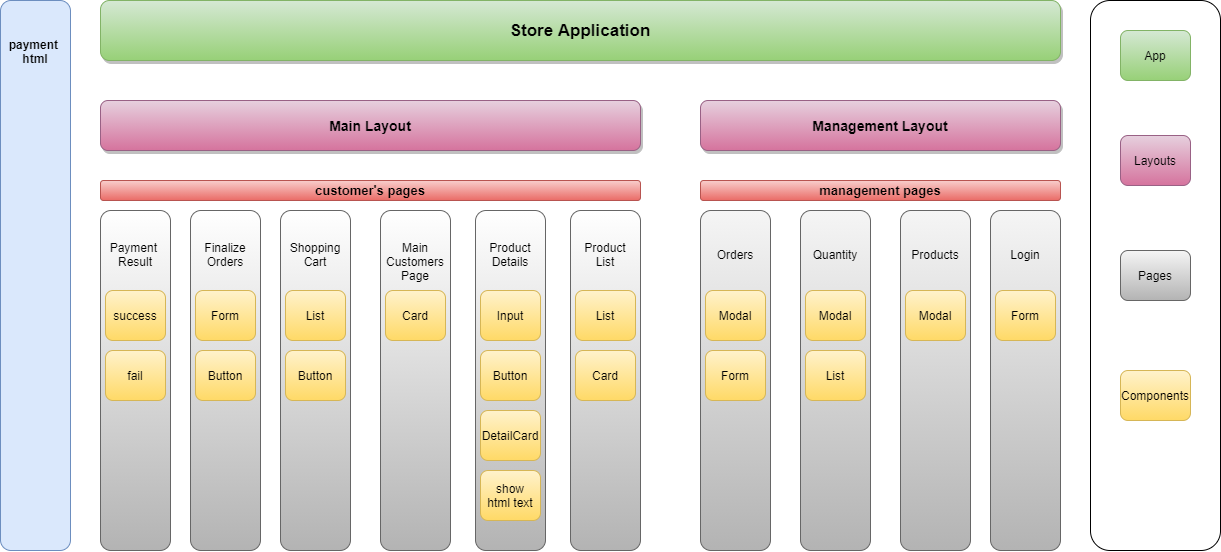

The diagram above was exported from draw.io. Its source (the exported page's mxGraphModel, read from the mxfile embedded in the PNG):
<mxGraphModel dx="2577" dy="1994" grid="1" gridSize="10" guides="1" tooltips="1" connect="1" arrows="1" fold="1" page="1" pageScale="1" pageWidth="850" pageHeight="1100" math="0" shadow="0">
  <root>
    <mxCell id="0" />
    <mxCell id="1" parent="0" />
    <mxCell id="a6WiqBDDdLuOBeCGu74I-1" value="&lt;b&gt;&lt;font style=&quot;font-size: 17px&quot;&gt;Store Application&lt;/font&gt;&lt;/b&gt;" style="rounded=1;whiteSpace=wrap;html=1;fillColor=#d5e8d4;strokeColor=#82b366;gradientColor=#97d077;shadow=1;" parent="1" vertex="1">
      <mxGeometry x="-230" y="-20" width="960" height="60" as="geometry" />
    </mxCell>
    <mxCell id="a6WiqBDDdLuOBeCGu74I-2" value="&lt;b&gt;&lt;font style=&quot;font-size: 13px&quot;&gt;customer's pages&lt;/font&gt;&lt;/b&gt;" style="rounded=1;whiteSpace=wrap;html=1;fillColor=#f8cecc;strokeColor=#b85450;gradientColor=#ea6b66;" parent="1" vertex="1">
      <mxGeometry x="-230" y="160" width="540" height="20" as="geometry" />
    </mxCell>
    <mxCell id="a6WiqBDDdLuOBeCGu74I-3" value="&lt;b&gt;&lt;font style=&quot;font-size: 13px&quot;&gt;management pages&lt;/font&gt;&lt;/b&gt;" style="rounded=1;whiteSpace=wrap;html=1;fillColor=#f8cecc;strokeColor=#b85450;gradientColor=#ea6b66;" parent="1" vertex="1">
      <mxGeometry x="370" y="160" width="360" height="20" as="geometry" />
    </mxCell>
    <mxCell id="a6WiqBDDdLuOBeCGu74I-10" value="Finalize&lt;br&gt;Orders&lt;br&gt;&lt;br&gt;&lt;br&gt;&lt;br&gt;&lt;br&gt;&lt;br&gt;&lt;br&gt;&lt;br&gt;&lt;br&gt;&lt;br&gt;&lt;br&gt;&lt;br&gt;&lt;br&gt;&lt;br&gt;&lt;br&gt;&lt;br&gt;&lt;br&gt;&lt;br&gt;&lt;br&gt;" style="rounded=1;whiteSpace=wrap;html=1;strokeColor=#666666;gradientColor=#b3b3b3;gradientDirection=south;shadow=0;sketch=0;glass=0;" parent="1" vertex="1">
      <mxGeometry x="-140" y="190" width="70" height="340" as="geometry" />
    </mxCell>
    <mxCell id="a6WiqBDDdLuOBeCGu74I-11" value="&lt;b&gt;&lt;font style=&quot;font-size: 14px&quot;&gt;Main Layout&lt;/font&gt;&lt;/b&gt;" style="rounded=1;whiteSpace=wrap;html=1;fillColor=#e6d0de;strokeColor=#996185;gradientColor=#d5739d;shadow=1;" parent="1" vertex="1">
      <mxGeometry x="-230" y="80" width="540" height="50" as="geometry" />
    </mxCell>
    <mxCell id="a6WiqBDDdLuOBeCGu74I-12" value="&lt;b&gt;&lt;font style=&quot;font-size: 14px&quot;&gt;Management Layout&lt;/font&gt;&lt;/b&gt;" style="rounded=1;whiteSpace=wrap;html=1;fillColor=#e6d0de;strokeColor=#996185;gradientColor=#d5739d;shadow=1;" parent="1" vertex="1">
      <mxGeometry x="370" y="80" width="360" height="50" as="geometry" />
    </mxCell>
    <mxCell id="a6WiqBDDdLuOBeCGu74I-13" value="Products&lt;br&gt;&lt;br&gt;&lt;br&gt;&lt;br&gt;&lt;br&gt;&lt;br&gt;&lt;br&gt;&lt;br&gt;&lt;br&gt;&lt;br&gt;&lt;br&gt;&lt;br&gt;&lt;br&gt;&lt;br&gt;&lt;br&gt;&lt;br&gt;&lt;br&gt;&lt;br&gt;&lt;br&gt;" style="rounded=1;whiteSpace=wrap;html=1;fillColor=#f5f5f5;strokeColor=#666666;gradientColor=#b3b3b3;" parent="1" vertex="1">
      <mxGeometry x="570" y="190" width="70" height="340" as="geometry" />
    </mxCell>
    <mxCell id="a6WiqBDDdLuOBeCGu74I-15" value="Quantity&lt;br&gt;&lt;br&gt;&lt;br&gt;&lt;br&gt;&lt;br&gt;&lt;br&gt;&lt;br&gt;&lt;br&gt;&lt;br&gt;&lt;br&gt;&lt;br&gt;&lt;br&gt;&lt;br&gt;&lt;br&gt;&lt;br&gt;&lt;br&gt;&lt;br&gt;&lt;br&gt;&lt;br&gt;" style="rounded=1;whiteSpace=wrap;html=1;fillColor=#f5f5f5;strokeColor=#666666;gradientColor=#b3b3b3;" parent="1" vertex="1">
      <mxGeometry x="470" y="190" width="70" height="340" as="geometry" />
    </mxCell>
    <mxCell id="a6WiqBDDdLuOBeCGu74I-16" value="Orders&lt;br&gt;&lt;br&gt;&lt;br&gt;&lt;br&gt;&lt;br&gt;&lt;br&gt;&lt;br&gt;&lt;br&gt;&lt;br&gt;&lt;br&gt;&lt;br&gt;&lt;br&gt;&lt;br&gt;&lt;br&gt;&lt;br&gt;&lt;br&gt;&lt;br&gt;&lt;br&gt;&lt;br&gt;" style="rounded=1;whiteSpace=wrap;html=1;fillColor=#f5f5f5;strokeColor=#666666;gradientColor=#b3b3b3;" parent="1" vertex="1">
      <mxGeometry x="370" y="190" width="70" height="340" as="geometry" />
    </mxCell>
    <mxCell id="a6WiqBDDdLuOBeCGu74I-19" value="Payment&amp;nbsp;&lt;br&gt;Result&lt;br&gt;&lt;br&gt;&lt;br&gt;&lt;br&gt;&lt;br&gt;&lt;br&gt;&lt;br&gt;&lt;br&gt;&lt;br&gt;&lt;br&gt;&lt;br&gt;&lt;br&gt;&lt;br&gt;&lt;br&gt;&lt;br&gt;&lt;br&gt;&lt;br&gt;&lt;br&gt;&lt;br&gt;" style="rounded=1;whiteSpace=wrap;html=1;strokeColor=#666666;gradientColor=#b3b3b3;gradientDirection=south;shadow=0;sketch=0;glass=0;" parent="1" vertex="1">
      <mxGeometry x="-230" y="190" width="70" height="340" as="geometry" />
    </mxCell>
    <mxCell id="a6WiqBDDdLuOBeCGu74I-21" value="Shopping Cart&lt;br&gt;&lt;br&gt;&lt;br&gt;&lt;br&gt;&lt;br&gt;&lt;br&gt;&lt;br&gt;&lt;br&gt;&lt;br&gt;&lt;br&gt;&lt;br&gt;&lt;br&gt;&lt;br&gt;&lt;br&gt;&lt;br&gt;&lt;br&gt;&lt;br&gt;&lt;br&gt;&lt;br&gt;" style="rounded=1;whiteSpace=wrap;html=1;strokeColor=#666666;gradientColor=#b3b3b3;gradientDirection=south;shadow=0;sketch=0;glass=0;" parent="1" vertex="1">
      <mxGeometry x="-50" y="190" width="70" height="340" as="geometry" />
    </mxCell>
    <mxCell id="a6WiqBDDdLuOBeCGu74I-22" value="Main Customers&lt;br&gt;Page&lt;br&gt;&lt;br&gt;&lt;br&gt;&lt;br&gt;&lt;br&gt;&lt;br&gt;&lt;br&gt;&lt;br&gt;&lt;br&gt;&lt;br&gt;&lt;br&gt;&lt;br&gt;&lt;br&gt;&lt;br&gt;&lt;br&gt;&lt;br&gt;&lt;br&gt;&lt;br&gt;" style="rounded=1;whiteSpace=wrap;html=1;strokeColor=#666666;gradientColor=#b3b3b3;gradientDirection=south;shadow=0;sketch=0;glass=0;" parent="1" vertex="1">
      <mxGeometry x="50" y="190" width="70" height="340" as="geometry" />
    </mxCell>
    <mxCell id="a6WiqBDDdLuOBeCGu74I-23" value="Product&lt;br&gt;Details&lt;br&gt;&lt;br&gt;&lt;br&gt;&lt;br&gt;&lt;br&gt;&lt;br&gt;&lt;br&gt;&lt;br&gt;&lt;br&gt;&lt;br&gt;&lt;br&gt;&lt;br&gt;&lt;br&gt;&lt;br&gt;&lt;br&gt;&lt;br&gt;&lt;br&gt;&lt;br&gt;&lt;br&gt;" style="rounded=1;whiteSpace=wrap;html=1;strokeColor=#666666;gradientColor=#b3b3b3;gradientDirection=south;shadow=0;sketch=0;glass=0;" parent="1" vertex="1">
      <mxGeometry x="145" y="190" width="70" height="340" as="geometry" />
    </mxCell>
    <mxCell id="a6WiqBDDdLuOBeCGu74I-24" value="Product&lt;br&gt;List&lt;br&gt;&lt;br&gt;&lt;br&gt;&lt;br&gt;&lt;br&gt;&lt;br&gt;&lt;br&gt;&lt;br&gt;&lt;br&gt;&lt;br&gt;&lt;br&gt;&lt;br&gt;&lt;br&gt;&lt;br&gt;&lt;br&gt;&lt;br&gt;&lt;br&gt;&lt;br&gt;&lt;br&gt;" style="rounded=1;whiteSpace=wrap;html=1;strokeColor=#666666;gradientColor=#b3b3b3;gradientDirection=south;shadow=0;sketch=0;glass=0;" parent="1" vertex="1">
      <mxGeometry x="240" y="190" width="70" height="340" as="geometry" />
    </mxCell>
    <mxCell id="a6WiqBDDdLuOBeCGu74I-31" value="Card" style="rounded=1;whiteSpace=wrap;html=1;shadow=0;glass=0;sketch=0;fillColor=#fff2cc;gradientColor=#ffd966;strokeColor=#d6b656;" parent="1" vertex="1">
      <mxGeometry x="55" y="270" width="60" height="50" as="geometry" />
    </mxCell>
    <mxCell id="a6WiqBDDdLuOBeCGu74I-32" value="List" style="rounded=1;whiteSpace=wrap;html=1;shadow=0;glass=0;sketch=0;fillColor=#fff2cc;gradientColor=#ffd966;strokeColor=#d6b656;" parent="1" vertex="1">
      <mxGeometry x="245" y="270" width="60" height="50" as="geometry" />
    </mxCell>
    <mxCell id="a6WiqBDDdLuOBeCGu74I-33" value="Card" style="rounded=1;whiteSpace=wrap;html=1;shadow=0;glass=0;sketch=0;fillColor=#fff2cc;gradientColor=#ffd966;strokeColor=#d6b656;" parent="1" vertex="1">
      <mxGeometry x="245" y="330" width="60" height="50" as="geometry" />
    </mxCell>
    <mxCell id="a6WiqBDDdLuOBeCGu74I-34" value="Input" style="rounded=1;whiteSpace=wrap;html=1;shadow=0;glass=0;sketch=0;fillColor=#fff2cc;gradientColor=#ffd966;strokeColor=#d6b656;" parent="1" vertex="1">
      <mxGeometry x="150" y="270" width="60" height="50" as="geometry" />
    </mxCell>
    <mxCell id="a6WiqBDDdLuOBeCGu74I-35" value="Button" style="rounded=1;whiteSpace=wrap;html=1;shadow=0;glass=0;sketch=0;fillColor=#fff2cc;gradientColor=#ffd966;strokeColor=#d6b656;" parent="1" vertex="1">
      <mxGeometry x="150" y="330" width="60" height="50" as="geometry" />
    </mxCell>
    <mxCell id="a6WiqBDDdLuOBeCGu74I-36" value="DetailCard" style="rounded=1;whiteSpace=wrap;html=1;shadow=0;glass=0;sketch=0;fillColor=#fff2cc;gradientColor=#ffd966;strokeColor=#d6b656;" parent="1" vertex="1">
      <mxGeometry x="150" y="390" width="60" height="50" as="geometry" />
    </mxCell>
    <mxCell id="a6WiqBDDdLuOBeCGu74I-37" value="show&lt;br&gt;html text" style="rounded=1;whiteSpace=wrap;html=1;shadow=0;glass=0;sketch=0;fillColor=#fff2cc;gradientColor=#ffd966;strokeColor=#d6b656;" parent="1" vertex="1">
      <mxGeometry x="150" y="450" width="60" height="50" as="geometry" />
    </mxCell>
    <mxCell id="a6WiqBDDdLuOBeCGu74I-38" value="List" style="rounded=1;whiteSpace=wrap;html=1;shadow=0;glass=0;sketch=0;fillColor=#fff2cc;gradientColor=#ffd966;strokeColor=#d6b656;" parent="1" vertex="1">
      <mxGeometry x="-45" y="270" width="60" height="50" as="geometry" />
    </mxCell>
    <mxCell id="a6WiqBDDdLuOBeCGu74I-39" value="Button" style="rounded=1;whiteSpace=wrap;html=1;shadow=0;glass=0;sketch=0;fillColor=#fff2cc;gradientColor=#ffd966;strokeColor=#d6b656;" parent="1" vertex="1">
      <mxGeometry x="-45" y="330" width="60" height="50" as="geometry" />
    </mxCell>
    <mxCell id="a6WiqBDDdLuOBeCGu74I-40" value="success" style="rounded=1;whiteSpace=wrap;html=1;shadow=0;glass=0;sketch=0;fillColor=#fff2cc;gradientColor=#ffd966;strokeColor=#d6b656;" parent="1" vertex="1">
      <mxGeometry x="-225" y="270" width="60" height="50" as="geometry" />
    </mxCell>
    <mxCell id="a6WiqBDDdLuOBeCGu74I-41" value="fail" style="rounded=1;whiteSpace=wrap;html=1;shadow=0;glass=0;sketch=0;fillColor=#fff2cc;gradientColor=#ffd966;strokeColor=#d6b656;" parent="1" vertex="1">
      <mxGeometry x="-225" y="330" width="60" height="50" as="geometry" />
    </mxCell>
    <mxCell id="a6WiqBDDdLuOBeCGu74I-42" value="&lt;b&gt;payment&amp;nbsp;&lt;br&gt;html&lt;br&gt;&lt;br&gt;&lt;br&gt;&lt;br&gt;&lt;br&gt;&lt;br&gt;&lt;br&gt;&lt;br&gt;&lt;br&gt;&lt;br&gt;&lt;br&gt;&lt;br&gt;&lt;br&gt;&lt;br&gt;&lt;br&gt;&lt;br&gt;&lt;br&gt;&lt;br&gt;&lt;br&gt;&lt;br&gt;&lt;br&gt;&lt;br&gt;&lt;br&gt;&lt;br&gt;&lt;br&gt;&lt;br&gt;&lt;br&gt;&lt;br&gt;&lt;br&gt;&lt;br&gt;&lt;br&gt;&lt;br&gt;&lt;br&gt;&lt;/b&gt;" style="rounded=1;whiteSpace=wrap;html=1;gradientDirection=south;shadow=0;sketch=0;glass=0;fillColor=#dae8fc;strokeColor=#6c8ebf;" parent="1" vertex="1">
      <mxGeometry x="-330" y="-20" width="70" height="550" as="geometry" />
    </mxCell>
    <mxCell id="FE8abR87kMXiWpva76M7-2" value="Login&lt;br&gt;&lt;br&gt;&lt;br&gt;&lt;br&gt;&lt;br&gt;&lt;br&gt;&lt;br&gt;&lt;br&gt;&lt;br&gt;&lt;br&gt;&lt;br&gt;&lt;br&gt;&lt;br&gt;&lt;br&gt;&lt;br&gt;&lt;br&gt;&lt;br&gt;&lt;br&gt;&lt;br&gt;" style="rounded=1;whiteSpace=wrap;html=1;fillColor=#f5f5f5;strokeColor=#666666;gradientColor=#b3b3b3;" vertex="1" parent="1">
      <mxGeometry x="660" y="190" width="70" height="340" as="geometry" />
    </mxCell>
    <mxCell id="FE8abR87kMXiWpva76M7-3" value="Form" style="rounded=1;whiteSpace=wrap;html=1;shadow=0;glass=0;sketch=0;fillColor=#fff2cc;gradientColor=#ffd966;strokeColor=#d6b656;" vertex="1" parent="1">
      <mxGeometry x="-135" y="270" width="60" height="50" as="geometry" />
    </mxCell>
    <mxCell id="FE8abR87kMXiWpva76M7-4" value="Button" style="rounded=1;whiteSpace=wrap;html=1;shadow=0;glass=0;sketch=0;fillColor=#fff2cc;gradientColor=#ffd966;strokeColor=#d6b656;" vertex="1" parent="1">
      <mxGeometry x="-135" y="330" width="60" height="50" as="geometry" />
    </mxCell>
    <mxCell id="FE8abR87kMXiWpva76M7-5" value="Modal" style="rounded=1;whiteSpace=wrap;html=1;shadow=0;glass=0;sketch=0;fillColor=#fff2cc;gradientColor=#ffd966;strokeColor=#d6b656;" vertex="1" parent="1">
      <mxGeometry x="375" y="270" width="60" height="50" as="geometry" />
    </mxCell>
    <mxCell id="FE8abR87kMXiWpva76M7-7" value="Modal" style="rounded=1;whiteSpace=wrap;html=1;shadow=0;glass=0;sketch=0;fillColor=#fff2cc;gradientColor=#ffd966;strokeColor=#d6b656;" vertex="1" parent="1">
      <mxGeometry x="575" y="270" width="60" height="50" as="geometry" />
    </mxCell>
    <mxCell id="FE8abR87kMXiWpva76M7-8" value="" style="rounded=1;whiteSpace=wrap;html=1;" vertex="1" parent="1">
      <mxGeometry x="760" y="-20" width="130" height="550" as="geometry" />
    </mxCell>
    <mxCell id="FE8abR87kMXiWpva76M7-9" value="Components" style="rounded=1;whiteSpace=wrap;html=1;fillColor=#fff2cc;strokeColor=#d6b656;gradientColor=#ffd966;" vertex="1" parent="1">
      <mxGeometry x="790" y="350" width="70" height="50" as="geometry" />
    </mxCell>
    <mxCell id="FE8abR87kMXiWpva76M7-10" value="Layouts" style="rounded=1;whiteSpace=wrap;html=1;fillColor=#e6d0de;strokeColor=#996185;gradientColor=#d5739d;" vertex="1" parent="1">
      <mxGeometry x="790" y="115" width="70" height="50" as="geometry" />
    </mxCell>
    <mxCell id="FE8abR87kMXiWpva76M7-11" value="App" style="rounded=1;whiteSpace=wrap;html=1;fillColor=#d5e8d4;strokeColor=#82b366;gradientColor=#97d077;" vertex="1" parent="1">
      <mxGeometry x="790" y="10" width="70" height="50" as="geometry" />
    </mxCell>
    <mxCell id="FE8abR87kMXiWpva76M7-12" value="Pages" style="rounded=1;whiteSpace=wrap;html=1;fillColor=#f5f5f5;strokeColor=#666666;gradientColor=#b3b3b3;" vertex="1" parent="1">
      <mxGeometry x="790" y="230" width="70" height="50" as="geometry" />
    </mxCell>
    <mxCell id="FE8abR87kMXiWpva76M7-13" value="Form" style="rounded=1;whiteSpace=wrap;html=1;shadow=0;glass=0;sketch=0;fillColor=#fff2cc;gradientColor=#ffd966;strokeColor=#d6b656;" vertex="1" parent="1">
      <mxGeometry x="665" y="270" width="60" height="50" as="geometry" />
    </mxCell>
    <mxCell id="FE8abR87kMXiWpva76M7-14" value="Form" style="rounded=1;whiteSpace=wrap;html=1;shadow=0;glass=0;sketch=0;fillColor=#fff2cc;gradientColor=#ffd966;strokeColor=#d6b656;" vertex="1" parent="1">
      <mxGeometry x="375" y="330" width="60" height="50" as="geometry" />
    </mxCell>
    <mxCell id="FE8abR87kMXiWpva76M7-15" value="Modal" style="rounded=1;whiteSpace=wrap;html=1;shadow=0;glass=0;sketch=0;fillColor=#fff2cc;gradientColor=#ffd966;strokeColor=#d6b656;" vertex="1" parent="1">
      <mxGeometry x="475" y="270" width="60" height="50" as="geometry" />
    </mxCell>
    <mxCell id="FE8abR87kMXiWpva76M7-16" value="List" style="rounded=1;whiteSpace=wrap;html=1;shadow=0;glass=0;sketch=0;fillColor=#fff2cc;gradientColor=#ffd966;strokeColor=#d6b656;" vertex="1" parent="1">
      <mxGeometry x="475" y="330" width="60" height="50" as="geometry" />
    </mxCell>
  </root>
</mxGraphModel>